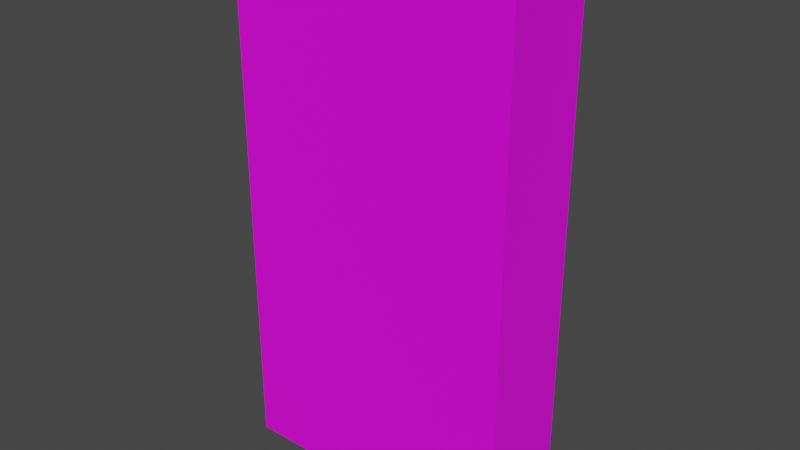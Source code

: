 # Source: Pocky_chocolate.blend  (saved by Blender 3.2.14; exported with 4.5.12 LTS)
import bpy
from mathutils import Matrix  # noqa: F401  (used for matrix-valued properties, if any)

bpy.ops.wm.read_factory_settings(use_empty=True)
scene = bpy.context.scene
scene.name = 'Scene'

# ---- collections
col_collection = bpy.data.collections.new('Collection'); scene.collection.children.link(col_collection)

# ---- images (referenced by path relative to the original .blend; pixels are not part of the script)
import os
ASSET_DIR = os.environ.get("B2B_ASSET_DIR", "")  # directory of the original .blend (textures are referenced by path, not embedded)
HERE = os.path.dirname(os.path.abspath(__file__))  # packed textures are extracted next to this script under _unpacked/

def load_image(name, relpath, width, height, colorspace="sRGB"):
    """Load a texture the original file referenced (path relative to the .blend, or extracted next to this script)."""
    p = next((c for c in (os.path.join(HERE, relpath), os.path.join(ASSET_DIR, relpath)) if relpath and os.path.exists(c)), "")
    if p:
        img = bpy.data.images.load(p, check_existing=True)
        img.name = name
    else:  # same state as the original file: an image datablock whose file is absent (Cycles renders it pink)
        img = bpy.data.images.new(name, width, height)
        img.source = "FILE"
        img.filepath = "//" + (relpath or name)
    img.colorspace_settings.name = colorspace
    return img
img_pocky_chocolate_jpg = load_image('Pocky_chocolate.jpg', 'Pocky_chocolate.jpg', 1024, 1024, 'sRGB')

# ---- materials (node trees are filled in below, after node groups)
mat_material_001 = bpy.data.materials.new('Material.001')
mat_material_001.use_transparent_shadow = False

# ---- material node trees
mat_material_001.use_nodes = True; mat_material_001.node_tree.nodes.clear()
_N = mat_material_001.node_tree.nodes; _L = mat_material_001.node_tree.links
n0 = _N.new('ShaderNodeBsdfPrincipled'); n0.name = 'Principled BSDF'; n0.location = (10, 300)
n0.distribution = 'GGX'
n0.subsurface_method = 'RANDOM_WALK_SKIN'
n0.inputs[3].default_value = 1.45
n0.inputs[27].default_value = (0.0, 0.0, 0.0, 1.0)
n0.inputs[28].default_value = 1.0
n1 = _N.new('ShaderNodeOutputMaterial'); n1.name = 'Material Output'; n1.location = (300, 300)
n2 = _N.new('ShaderNodeTexImage'); n2.name = 'Image Texture'; n2.location = (-280, 275)
n2.image = img_pocky_chocolate_jpg
_L.new(n0.outputs[0], n1.inputs[0])
_L.new(n2.outputs[0], n0.inputs[0])
n1.is_active_output = True

# ---- world
world_world = bpy.data.worlds.new('World'); scene.world = world_world
world_world.use_nodes = True; world_world.node_tree.nodes.clear()
_N = world_world.node_tree.nodes; _L = world_world.node_tree.links
n0 = _N.new('ShaderNodeOutputWorld'); n0.name = 'World Output'; n0.location = (300, 300)
n1 = _N.new('ShaderNodeBackground'); n1.name = 'Background'; n1.location = (10, 300)
n1.inputs[0].default_value = (0.05088, 0.05088, 0.05088, 1.0)
_L.new(n1.outputs[0], n0.inputs[0])
n0.is_active_output = True
world_world.color = (0.05088, 0.05088, 0.05088)
world_world.use_sun_shadow = False
world_world.sun_shadow_jitter_overblur = 0.0

# ---- meshes
me_cube_001 = bpy.data.meshes.new('Cube.001')
me_cube_001.from_pydata([(-1.343, -0.4448, 0.02147), (-1.343, -0.4448, 5.01), (-1.343, 0.4284, 0.02147), (-1.343, 0.4284, 5.01), (1.343, -0.4448, 0.02147), (1.343, -0.4448, 5.01), (1.343, 0.4284, 0.02147), (1.343, 0.4284, 5.01)], [], [(0, 1, 3, 2), (2, 3, 7, 6), (6, 7, 5, 4), (4, 5, 1, 0), (2, 6, 4, 0), (7, 3, 1, 5)])
_uv = me_cube_001.uv_layers.new(name='UVMap')
_uv.uv.foreach_set('vector', [0.3045, 0.0, 0.3045, 1.003, 0.2724, 1.003, 0.2724, 0.0, 0.2313, 0.0, 0.2313, 1.003, 0.1163, 1.003, 0.1163, 0.0, 0.2677, -0.001181, 0.2707, 1.005, 0.2321, 1.007, 0.2291, 0.001276, 0.1168, 0.0, 0.1168, 0.9992, -0.0006639, 0.9992, -0.0006637, 0.0, 0.2276, 0.65, 0.2276, 1.0, 0.1138, 1.0, 0.1138, 0.65, 0.9961, 1.0, 0.3051, 1.0, 0.3051, -0.00627, 0.9961, -0.00627])
me_cube_001.materials.append(mat_material_001)
me_cube_001.update()

# ---- objects
ob_cube = bpy.data.objects.new('Cube', me_cube_001)

# ---- transforms, parenting, visibility, modifiers, constraints
ob_cube.location = (0.0, 0.0, 0.0)

# ---- collection membership
col_collection.objects.link(ob_cube)

# ---- scene / render settings (as saved in the file)
scene.frame_start = 1; scene.frame_end = 250; scene.frame_set(1)
scene.render.engine = 'BLENDER_EEVEE_NEXT'
scene.cycles.sampling_pattern = 'TABULATED_SOBOL'
scene.cycles.use_light_tree = False
scene.view_settings.view_transform = 'Filmic'
bpy.context.view_layer.update()

# ---- added for rendering (the .blend has no active camera and no usable light): camera, sun
cam_auto = bpy.data.cameras.new('AutoCamera')
cam_auto.lens = 50.0
cam_auto.sensor_width = 36.0
cam_auto.clip_end = 1000.0
ob_auto_camera = bpy.data.objects.new('AutoCamera', cam_auto)
scene.collection.objects.link(ob_auto_camera)
ob_auto_camera.location = (5.30388, -6.37282, 6.75884)
ob_auto_camera.rotation_euler = (1.09748, -7.21219e-08, 0.694738)
scene.camera = ob_auto_camera
light_auto_sun = bpy.data.lights.new('AutoSun', 'SUN')
light_auto_sun.energy = 3.0
light_auto_sun.angle = 0.0523599
ob_auto_sun = bpy.data.objects.new('AutoSun', light_auto_sun)
scene.collection.objects.link(ob_auto_sun)
ob_auto_sun.rotation_euler = (0.872665, 0.174533, 0.523599)
bpy.context.view_layer.update()
